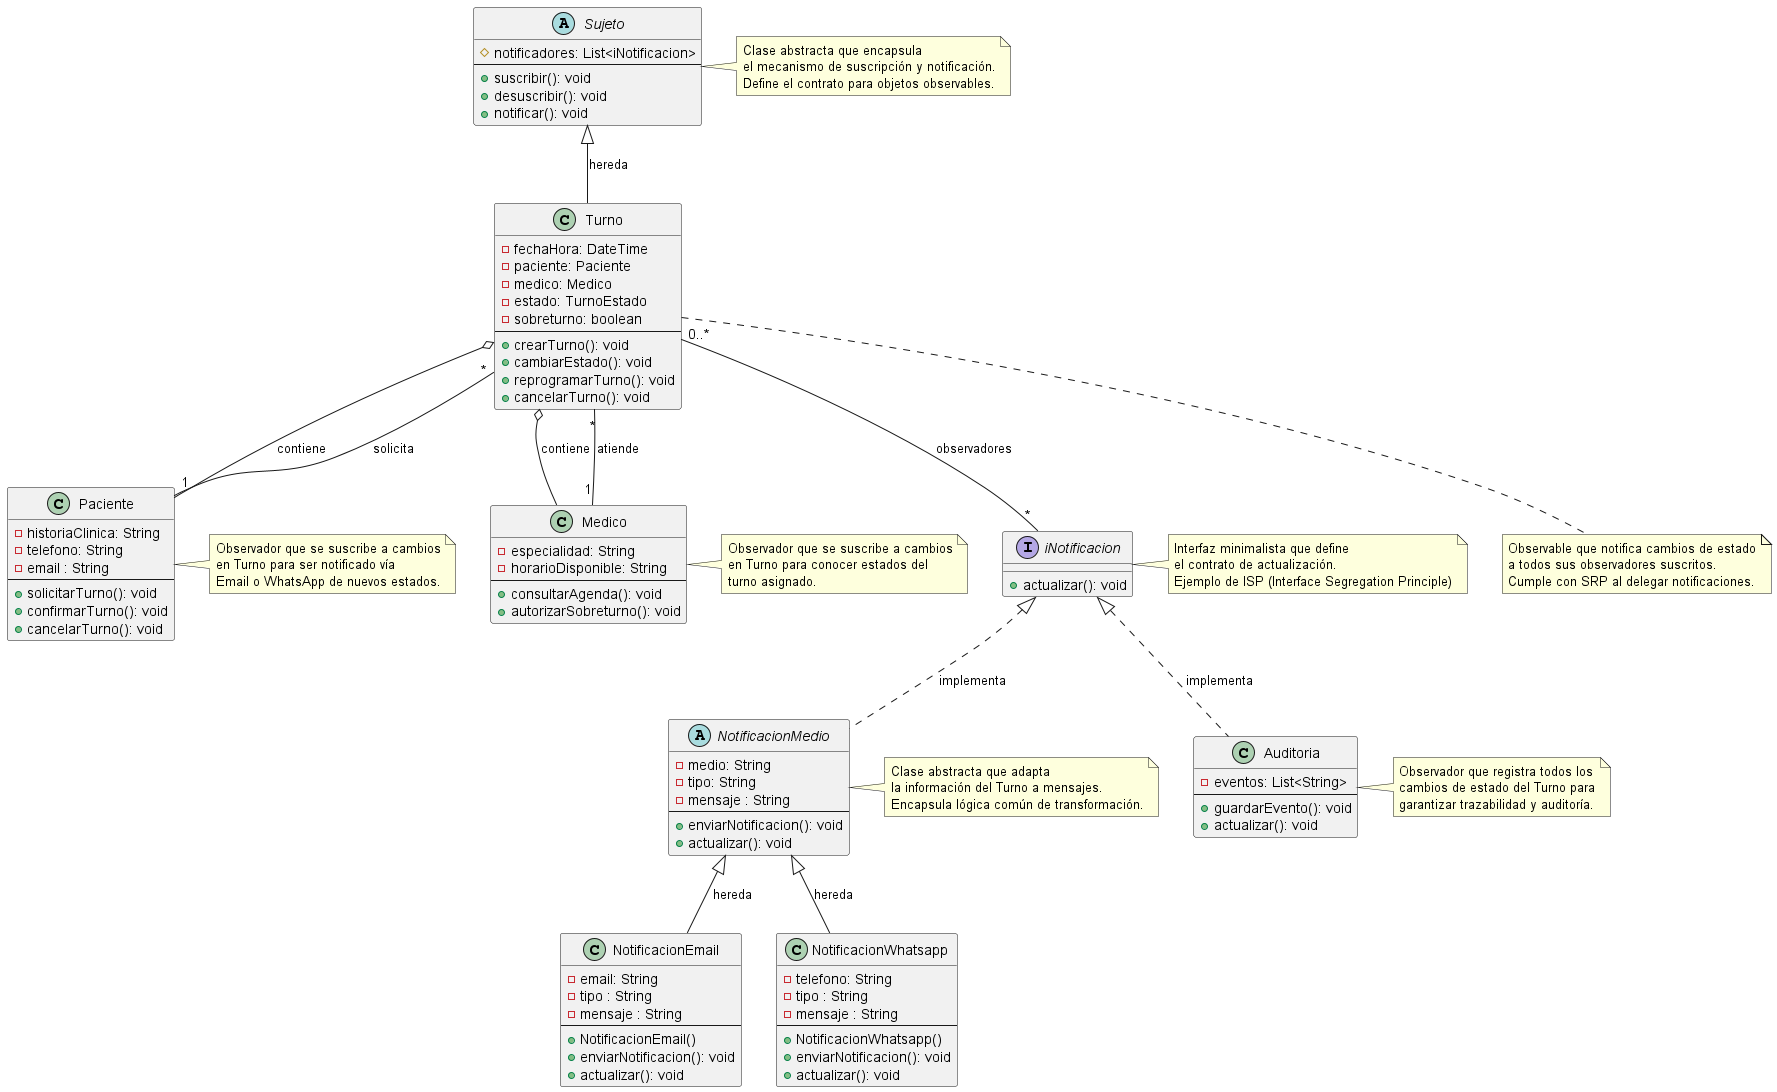

The diagram above was rendered by PlantUML. Its source (embedded in the PNG):
@startuml Patrón Observer en Sistema de Turnos Médicos

' ==================== CLASES ABSTRACTAS Y INTERFACES ====================

interface iNotificacion {
    + actualizar(): void
}

abstract class Sujeto {
    # notificadores: List<iNotificacion>
    --
    + suscribir(): void
    + desuscribir(): void
    + notificar(): void
}

abstract class NotificacionMedio {
    - medio: String
    - tipo: String
    - mensaje : String
    --
    + enviarNotificacion(): void
    + actualizar(): void
}

' ==================== CLASES CONCRETAS ====================

class Turno {
    - fechaHora: DateTime
    - paciente: Paciente
    - medico: Medico
    - estado: TurnoEstado
    - sobreturno: boolean
    --
    + crearTurno(): void
    + cambiarEstado(): void
    + reprogramarTurno(): void
    + cancelarTurno(): void
}

class NotificacionEmail {
    - email: String
    - tipo : String
    - mensaje : String
    --
    + NotificacionEmail()
    + enviarNotificacion(): void
    + actualizar(): void
}

class NotificacionWhatsapp {
    - telefono: String
    - tipo : String
    - mensaje : String
    --
    + NotificacionWhatsapp()
    + enviarNotificacion(): void
    + actualizar(): void
}

class Auditoria {
    - eventos: List<String>
    --
    + guardarEvento(): void
    + actualizar(): void
}

class Paciente {
    - historiaClinica: String
    - telefono: String
    - email : String
    --
    + solicitarTurno(): void
    + confirmarTurno(): void
    + cancelarTurno(): void
}

class Medico {
    - especialidad: String
    - horarioDisponible: String
    --
    + consultarAgenda(): void
    + autorizarSobreturno(): void
}

' ==================== RELACIONES DE HERENCIA ====================

Sujeto <|-- Turno : hereda

' ==================== RELACIONES DE IMPLEMENTACIÓN ====================

iNotificacion <|.. NotificacionMedio : implementa
iNotificacion <|.. Auditoria : implementa

' ==================== RELACIONES DE COMPOSICIÓN Y AGREGACIÓN ====================

NotificacionMedio <|-- NotificacionEmail : hereda
NotificacionMedio <|-- NotificacionWhatsapp : hereda

Turno o-- Paciente : contiene
Turno o-- Medico : contiene

' ==================== RELACIONES DE ASOCIACIÓN ====================

Turno "0..*" -- "*" iNotificacion : observadores

Paciente "1" -- "*" Turno : solicita
Medico "1" -- "*" Turno : atiende

' ==================== ANOTACIONES ====================

note right of Sujeto
  Clase abstracta que encapsula
  el mecanismo de suscripción y notificación.
  Define el contrato para objetos observables.
end note

note right of iNotificacion
  Interfaz minimalista que define
  el contrato de actualización.
  Ejemplo de ISP (Interface Segregation Principle)
end note

note right of NotificacionMedio
  Clase abstracta que adapta
  la información del Turno a mensajes.
  Encapsula lógica común de transformación.
end note

note bottom of Turno
  Observable que notifica cambios de estado
  a todos sus observadores suscritos.
  Cumple con SRP al delegar notificaciones.
end note

note right of Paciente
  Observador que se suscribe a cambios
  en Turno para ser notificado vía
  Email o WhatsApp de nuevos estados.
end note

note right of Medico
  Observador que se suscribe a cambios
  en Turno para conocer estados del
  turno asignado.
end note

note right of Auditoria
  Observador que registra todos los
  cambios de estado del Turno para
  garantizar trazabilidad y auditoría.
end note

@enduml